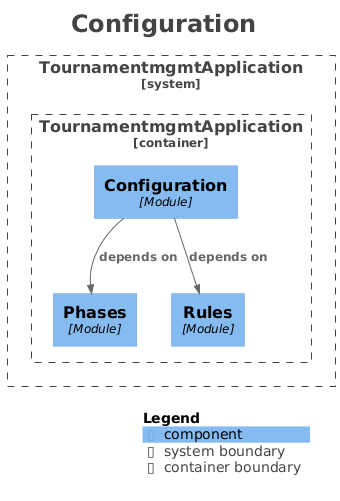

The diagram above was rendered by PlantUML. Its source (embedded in the PNG):
@startuml
title <size:24>Configuration</size>

set separator none
top to bottom direction

<style>
  root {
    BackgroundColor: #ffffff
    FontColor: #444444
  }
</style>

!include <C4/C4>
!include <C4/C4_Context>
!include <C4/C4_Component>

System_Boundary("TournamentmgmtApplication_boundary", "TournamentmgmtApplication", $tags="") {
  Container_Boundary("TournamentmgmtApplication.TournamentmgmtApplication_boundary", "TournamentmgmtApplication", $tags="") {
    Component(TournamentmgmtApplication.TournamentmgmtApplication.Phases, "Phases", $techn="Module", $descr="", $tags="", $link="")
    Component(TournamentmgmtApplication.TournamentmgmtApplication.Rules, "Rules", $techn="Module", $descr="", $tags="", $link="")
    Component(TournamentmgmtApplication.TournamentmgmtApplication.Configuration, "Configuration", $techn="Module", $descr="", $tags="", $link="")
  }

}

Rel(TournamentmgmtApplication.TournamentmgmtApplication.Configuration, TournamentmgmtApplication.TournamentmgmtApplication.Phases, "depends on", $techn="", $tags="", $link="")
Rel(TournamentmgmtApplication.TournamentmgmtApplication.Configuration, TournamentmgmtApplication.TournamentmgmtApplication.Rules, "depends on", $techn="", $tags="", $link="")

SHOW_LEGEND(true)
hide stereotypes
@enduml